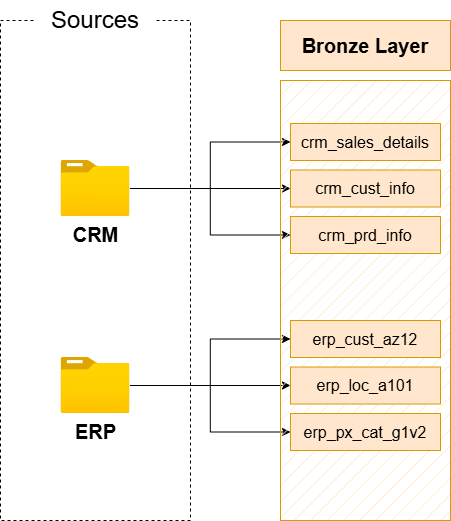

The diagram above was exported from draw.io. Its source (the exported page's mxGraphModel, read from the mxfile embedded in the PNG):
<mxGraphModel dx="1414" dy="849" grid="1" gridSize="10" guides="1" tooltips="1" connect="1" arrows="1" fold="1" page="1" pageScale="1" pageWidth="1100" pageHeight="850" math="0" shadow="0">
  <root>
    <mxCell id="0" />
    <mxCell id="1" parent="0" />
    <mxCell id="pL21WWKxwQdv0VIRWOtt-1" parent="1" style="rounded=0;whiteSpace=wrap;html=1;fillColor=none;dashed=1;" value="&amp;nbsp; " vertex="1">
      <mxGeometry height="500" width="190" x="60" y="170" as="geometry" />
    </mxCell>
    <mxCell id="pL21WWKxwQdv0VIRWOtt-2" parent="1" style="rounded=1;whiteSpace=wrap;html=1;fontSize=24;strokeColor=none;" value="Sources" vertex="1">
      <mxGeometry height="40" width="120" x="95" y="150" as="geometry" />
    </mxCell>
    <mxCell id="pL21WWKxwQdv0VIRWOtt-13" edge="1" parent="1" source="pL21WWKxwQdv0VIRWOtt-3" style="edgeStyle=orthogonalEdgeStyle;rounded=0;orthogonalLoop=1;jettySize=auto;html=1;entryX=0;entryY=0.5;entryDx=0;entryDy=0;" target="pL21WWKxwQdv0VIRWOtt-8">
      <mxGeometry relative="1" as="geometry" />
    </mxCell>
    <mxCell id="pL21WWKxwQdv0VIRWOtt-14" edge="1" parent="1" source="pL21WWKxwQdv0VIRWOtt-3" style="edgeStyle=orthogonalEdgeStyle;rounded=0;orthogonalLoop=1;jettySize=auto;html=1;" target="pL21WWKxwQdv0VIRWOtt-11">
      <mxGeometry relative="1" as="geometry" />
    </mxCell>
    <mxCell id="pL21WWKxwQdv0VIRWOtt-15" edge="1" parent="1" source="pL21WWKxwQdv0VIRWOtt-3" style="edgeStyle=orthogonalEdgeStyle;rounded=0;orthogonalLoop=1;jettySize=auto;html=1;" target="pL21WWKxwQdv0VIRWOtt-12">
      <mxGeometry relative="1" as="geometry" />
    </mxCell>
    <mxCell id="pL21WWKxwQdv0VIRWOtt-3" parent="1" style="image;aspect=fixed;html=1;points=[];align=center;fontSize=12;image=img/lib/azure2/general/Folder_Blank.svg;" value="&lt;font style=&quot;font-size: 20px;&quot;&gt;&lt;b&gt;CRM&lt;/b&gt;&lt;/font&gt;" vertex="1">
      <mxGeometry height="56.00000000000001" width="69" x="120.5" y="310" as="geometry" />
    </mxCell>
    <mxCell id="pL21WWKxwQdv0VIRWOtt-19" edge="1" parent="1" source="pL21WWKxwQdv0VIRWOtt-5" style="edgeStyle=orthogonalEdgeStyle;rounded=0;orthogonalLoop=1;jettySize=auto;html=1;entryX=0;entryY=0.5;entryDx=0;entryDy=0;" target="pL21WWKxwQdv0VIRWOtt-16">
      <mxGeometry relative="1" as="geometry" />
    </mxCell>
    <mxCell id="pL21WWKxwQdv0VIRWOtt-20" edge="1" parent="1" source="pL21WWKxwQdv0VIRWOtt-5" style="edgeStyle=orthogonalEdgeStyle;rounded=0;orthogonalLoop=1;jettySize=auto;html=1;" target="pL21WWKxwQdv0VIRWOtt-17">
      <mxGeometry relative="1" as="geometry" />
    </mxCell>
    <mxCell id="pL21WWKxwQdv0VIRWOtt-21" edge="1" parent="1" source="pL21WWKxwQdv0VIRWOtt-5" style="edgeStyle=orthogonalEdgeStyle;rounded=0;orthogonalLoop=1;jettySize=auto;html=1;" target="pL21WWKxwQdv0VIRWOtt-18">
      <mxGeometry relative="1" as="geometry" />
    </mxCell>
    <mxCell id="pL21WWKxwQdv0VIRWOtt-5" parent="1" style="image;aspect=fixed;html=1;points=[];align=center;fontSize=12;image=img/lib/azure2/general/Folder_Blank.svg;" value="&lt;font style=&quot;font-size: 20px;&quot;&gt;&lt;b&gt;ERP&lt;/b&gt;&lt;/font&gt;" vertex="1">
      <mxGeometry height="56.00000000000001" width="69" x="120.5" y="507" as="geometry" />
    </mxCell>
    <mxCell id="pL21WWKxwQdv0VIRWOtt-6" parent="1" style="rounded=0;whiteSpace=wrap;html=1;fillColor=#ffe6cc;strokeColor=#d79b00;fillStyle=hatch;gradientColor=none;" value="" vertex="1">
      <mxGeometry height="440" width="170" x="340" y="230" as="geometry" />
    </mxCell>
    <mxCell id="pL21WWKxwQdv0VIRWOtt-7" parent="1" style="rounded=0;whiteSpace=wrap;html=1;fillColor=#ffe6cc;strokeColor=#d79b00;" value="&lt;font style=&quot;font-size: 20px;&quot;&gt;&lt;b style=&quot;&quot;&gt;Bronze Layer&lt;/b&gt;&lt;/font&gt;" vertex="1">
      <mxGeometry height="50" width="170" x="340" y="170" as="geometry" />
    </mxCell>
    <mxCell id="pL21WWKxwQdv0VIRWOtt-8" parent="1" style="rounded=0;whiteSpace=wrap;html=1;fillColor=#ffe6cc;strokeColor=#d79b00;" value="&lt;font style=&quot;font-size: 16px;&quot;&gt;crm_sales_details&lt;/font&gt;" vertex="1">
      <mxGeometry height="37" width="150" x="350" y="273" as="geometry" />
    </mxCell>
    <mxCell id="pL21WWKxwQdv0VIRWOtt-11" parent="1" style="rounded=0;whiteSpace=wrap;html=1;fillColor=#ffe6cc;strokeColor=#d79b00;" value="&lt;font style=&quot;font-size: 16px;&quot;&gt;crm_cust_info&lt;/font&gt;" vertex="1">
      <mxGeometry height="37" width="150" x="350" y="319.5" as="geometry" />
    </mxCell>
    <mxCell id="pL21WWKxwQdv0VIRWOtt-12" parent="1" style="rounded=0;whiteSpace=wrap;html=1;fillColor=#ffe6cc;strokeColor=#d79b00;" value="&lt;font style=&quot;font-size: 16px;&quot;&gt;crm_prd_info&lt;/font&gt;" vertex="1">
      <mxGeometry height="37" width="150" x="350" y="366" as="geometry" />
    </mxCell>
    <mxCell id="pL21WWKxwQdv0VIRWOtt-16" parent="1" style="rounded=0;whiteSpace=wrap;html=1;fillColor=#ffe6cc;strokeColor=#d79b00;" value="&lt;font style=&quot;font-size: 16px;&quot;&gt;erp_cust_az12&lt;/font&gt;" vertex="1">
      <mxGeometry height="37" width="150" x="350" y="470" as="geometry" />
    </mxCell>
    <mxCell id="pL21WWKxwQdv0VIRWOtt-17" parent="1" style="rounded=0;whiteSpace=wrap;html=1;fillColor=#ffe6cc;strokeColor=#d79b00;" value="&lt;font style=&quot;font-size: 16px;&quot;&gt;erp_loc_a101&lt;/font&gt;" vertex="1">
      <mxGeometry height="37" width="150" x="350" y="516.5" as="geometry" />
    </mxCell>
    <mxCell id="pL21WWKxwQdv0VIRWOtt-18" parent="1" style="rounded=0;whiteSpace=wrap;html=1;fillColor=#ffe6cc;strokeColor=#d79b00;" value="&lt;font style=&quot;font-size: 16px;&quot;&gt;erp_px_cat_g1v2&lt;/font&gt;" vertex="1">
      <mxGeometry height="37" width="150" x="350" y="563" as="geometry" />
    </mxCell>
  </root>
</mxGraphModel>